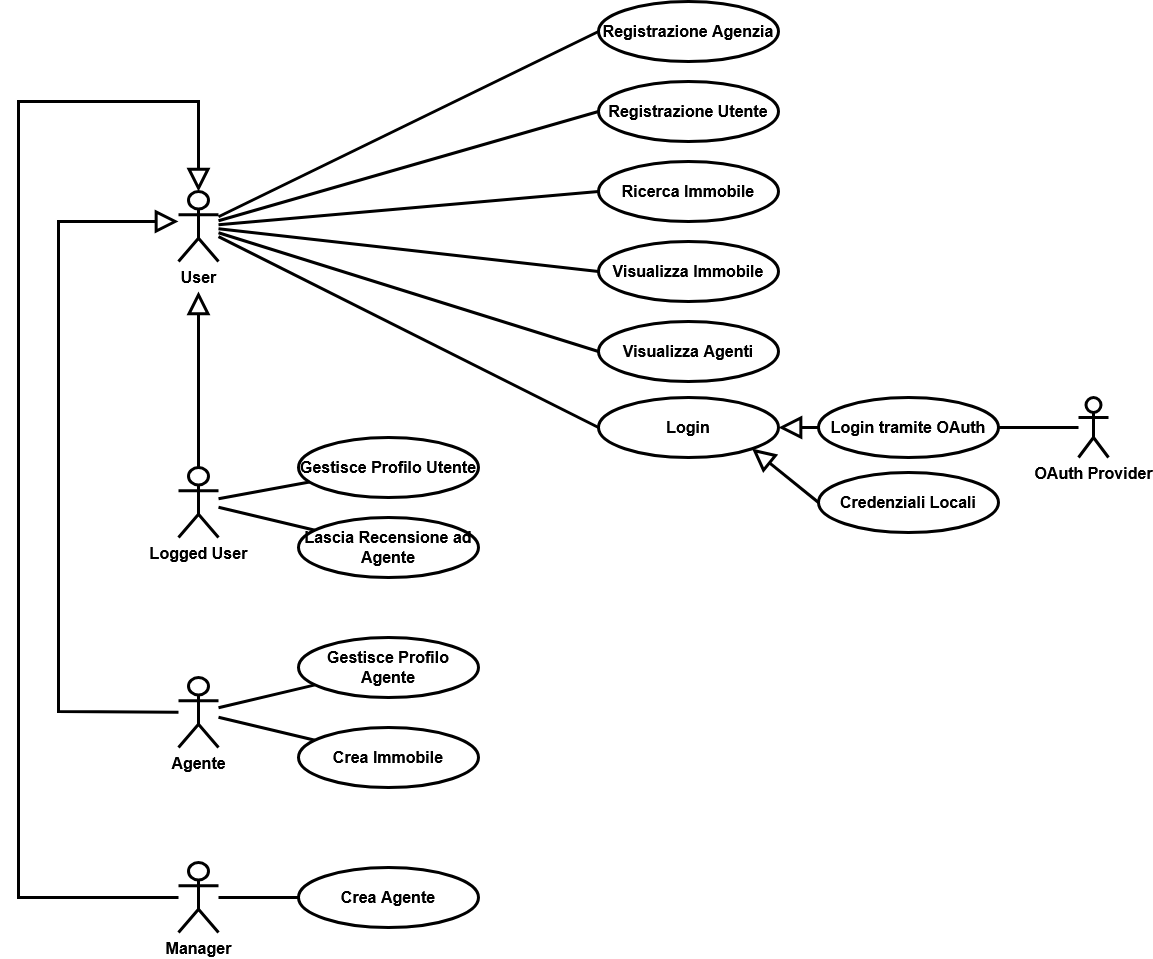

The diagram above was exported from draw.io. Its source (the exported page's mxGraphModel, read from the mxfile embedded in the PNG):
<mxGraphModel dx="3252" dy="2318" grid="1" gridSize="5" guides="1" tooltips="1" connect="1" arrows="1" fold="1" page="0" pageScale="1" pageWidth="827" pageHeight="1169" background="light-dark(#FFFFFF,#FFFFFF)" math="0" shadow="0">
  <root>
    <mxCell id="0" />
    <mxCell id="1" parent="0" />
    <mxCell id="bG69p3Ew5Q8iP_US_uUq-1" parent="1" style="shape=umlActor;verticalLabelPosition=bottom;verticalAlign=top;html=1;outlineConnect=0;fontStyle=1;fontSize=16;strokeWidth=3;" value="&lt;div&gt;User&lt;/div&gt;" vertex="1">
      <mxGeometry height="70" width="40" x="160" y="-510" as="geometry" />
    </mxCell>
    <mxCell id="bG69p3Ew5Q8iP_US_uUq-2" parent="1" style="ellipse;whiteSpace=wrap;html=1;fontStyle=1;fontSize=16;strokeWidth=3;" value="Registrazione Utente" vertex="1">
      <mxGeometry height="60" width="180" x="580" y="-620" as="geometry" />
    </mxCell>
    <mxCell id="bG69p3Ew5Q8iP_US_uUq-4" parent="1" style="ellipse;whiteSpace=wrap;html=1;fontStyle=1;fontSize=16;strokeWidth=3;" value="Login" vertex="1">
      <mxGeometry height="60" width="180" x="580" y="-304" as="geometry" />
    </mxCell>
    <mxCell id="bG69p3Ew5Q8iP_US_uUq-5" parent="1" style="ellipse;whiteSpace=wrap;html=1;fontStyle=1;fontSize=16;strokeWidth=3;" value="Ricerca Immobile" vertex="1">
      <mxGeometry height="60" width="180" x="580" y="-540" as="geometry" />
    </mxCell>
    <mxCell id="bG69p3Ew5Q8iP_US_uUq-6" parent="1" style="ellipse;whiteSpace=wrap;html=1;fontStyle=1;fontSize=16;strokeWidth=3;" value="Visualizza Immobile" vertex="1">
      <mxGeometry height="60" width="180" x="580" y="-460" as="geometry" />
    </mxCell>
    <mxCell id="bG69p3Ew5Q8iP_US_uUq-8" parent="1" style="ellipse;whiteSpace=wrap;html=1;fontStyle=1;fontSize=16;strokeWidth=3;" value="Visualizza Agenti" vertex="1">
      <mxGeometry height="60" width="180" x="580" y="-380" as="geometry" />
    </mxCell>
    <mxCell id="bG69p3Ew5Q8iP_US_uUq-9" parent="1" style="ellipse;whiteSpace=wrap;html=1;fontStyle=1;fontSize=16;strokeWidth=3;" value="Credenziali Locali" vertex="1">
      <mxGeometry height="60" width="180" x="800" y="-229" as="geometry" />
    </mxCell>
    <mxCell id="bG69p3Ew5Q8iP_US_uUq-10" parent="1" style="ellipse;whiteSpace=wrap;html=1;fontStyle=1;fontSize=16;strokeWidth=3;" value="Login tramite OAuth" vertex="1">
      <mxGeometry height="60" width="180" x="800" y="-304" as="geometry" />
    </mxCell>
    <mxCell id="bG69p3Ew5Q8iP_US_uUq-13" edge="1" parent="1" source="bG69p3Ew5Q8iP_US_uUq-10" style="endArrow=block;endSize=16;endFill=0;html=1;rounded=0;fontStyle=1;fontSize=16;strokeWidth=3;" target="bG69p3Ew5Q8iP_US_uUq-4" value="">
      <mxGeometry relative="1" width="160" as="geometry">
        <mxPoint x="890" y="-600" as="sourcePoint" />
        <mxPoint x="630" y="-620" as="targetPoint" />
      </mxGeometry>
    </mxCell>
    <mxCell id="bG69p3Ew5Q8iP_US_uUq-16" edge="1" parent="1" source="bG69p3Ew5Q8iP_US_uUq-10" style="endArrow=none;html=1;edgeStyle=orthogonalEdgeStyle;rounded=0;exitX=1;exitY=0.5;exitDx=0;exitDy=0;fontStyle=1;fontSize=16;strokeWidth=3;" target="bG69p3Ew5Q8iP_US_uUq-22" value="">
      <mxGeometry relative="1" as="geometry">
        <mxPoint x="1100" y="-560" as="sourcePoint" />
        <mxPoint x="1180" y="-570" as="targetPoint" />
      </mxGeometry>
    </mxCell>
    <mxCell id="bG69p3Ew5Q8iP_US_uUq-22" parent="1" style="shape=umlActor;verticalLabelPosition=bottom;verticalAlign=top;html=1;outlineConnect=0;fontStyle=1;fontSize=16;strokeWidth=3;" value="&lt;div&gt;OAuth Provider&lt;/div&gt;" vertex="1">
      <mxGeometry height="60" width="30" x="1060" y="-304" as="geometry" />
    </mxCell>
    <mxCell id="bG69p3Ew5Q8iP_US_uUq-24" parent="1" style="shape=umlActor;verticalLabelPosition=bottom;verticalAlign=top;html=1;outlineConnect=0;fontStyle=1;fontSize=16;strokeWidth=3;" value="&lt;div&gt;Logged User&lt;/div&gt;" vertex="1">
      <mxGeometry height="70" width="40" x="160" y="-234" as="geometry" />
    </mxCell>
    <mxCell id="bG69p3Ew5Q8iP_US_uUq-25" parent="1" style="ellipse;whiteSpace=wrap;html=1;fontStyle=1;fontSize=16;strokeWidth=3;" value="Lascia Recensione ad Agente" vertex="1">
      <mxGeometry height="60" width="180" x="280" y="-184" as="geometry" />
    </mxCell>
    <mxCell id="bG69p3Ew5Q8iP_US_uUq-27" parent="1" style="shape=umlActor;verticalLabelPosition=bottom;verticalAlign=top;html=1;outlineConnect=0;fontStyle=1;fontSize=16;strokeWidth=3;" value="Agente" vertex="1">
      <mxGeometry height="70" width="40" x="160" y="-24" as="geometry" />
    </mxCell>
    <mxCell id="bG69p3Ew5Q8iP_US_uUq-30" parent="1" style="shape=umlActor;verticalLabelPosition=bottom;verticalAlign=top;html=1;outlineConnect=0;fontStyle=1;fontSize=16;strokeWidth=3;" value="Manager" vertex="1">
      <mxGeometry height="70" width="40" x="160" y="161" as="geometry" />
    </mxCell>
    <mxCell id="bG69p3Ew5Q8iP_US_uUq-31" parent="1" style="ellipse;whiteSpace=wrap;html=1;fontStyle=1;fontSize=16;strokeWidth=3;" value="Crea Immobile" vertex="1">
      <mxGeometry height="60" width="180" x="280" y="26" as="geometry" />
    </mxCell>
    <mxCell id="bG69p3Ew5Q8iP_US_uUq-32" parent="1" style="ellipse;whiteSpace=wrap;html=1;fontStyle=1;fontSize=16;strokeWidth=3;" value="Crea Agente" vertex="1">
      <mxGeometry height="60" width="180" x="280" y="166" as="geometry" />
    </mxCell>
    <mxCell id="bG69p3Ew5Q8iP_US_uUq-33" parent="1" style="ellipse;whiteSpace=wrap;html=1;fontStyle=1;fontSize=16;strokeWidth=3;" value="Gestisce Profilo Agente" vertex="1">
      <mxGeometry height="60" width="180" x="280" y="-64" as="geometry" />
    </mxCell>
    <mxCell id="bG69p3Ew5Q8iP_US_uUq-34" parent="1" style="ellipse;whiteSpace=wrap;html=1;fontStyle=1;fontSize=16;strokeWidth=3;" value="Gestisce Profilo Utente" vertex="1">
      <mxGeometry height="60" width="180" x="280" y="-264" as="geometry" />
    </mxCell>
    <mxCell id="bG69p3Ew5Q8iP_US_uUq-35" edge="1" parent="1" source="bG69p3Ew5Q8iP_US_uUq-24" style="endArrow=block;endSize=16;endFill=0;html=1;rounded=0;fontStyle=1;fontSize=16;strokeWidth=3;" value="">
      <mxGeometry relative="1" width="160" as="geometry">
        <mxPoint x="303" y="-359" as="sourcePoint" />
        <mxPoint x="180" y="-410" as="targetPoint" />
      </mxGeometry>
    </mxCell>
    <mxCell id="bG69p3Ew5Q8iP_US_uUq-36" edge="1" parent="1" source="bG69p3Ew5Q8iP_US_uUq-30" style="endArrow=block;endSize=16;endFill=0;html=1;rounded=0;entryX=0.5;entryY=0;entryDx=0;entryDy=0;entryPerimeter=0;fontStyle=1;fontSize=16;strokeWidth=3;" target="bG69p3Ew5Q8iP_US_uUq-1" value="">
      <mxGeometry relative="1" width="160" as="geometry">
        <Array as="points">
          <mxPoint y="196" />
          <mxPoint y="-600" />
          <mxPoint x="180" y="-600" />
        </Array>
        <mxPoint x="230" y="-148" as="sourcePoint" />
        <mxPoint x="420" y="-600" as="targetPoint" />
      </mxGeometry>
    </mxCell>
    <mxCell id="bG69p3Ew5Q8iP_US_uUq-37" edge="1" parent="1" source="bG69p3Ew5Q8iP_US_uUq-27" style="endArrow=block;endSize=16;endFill=0;html=1;rounded=0;fontStyle=1;fontSize=16;strokeWidth=3;" value="">
      <mxGeometry relative="1" width="160" as="geometry">
        <Array as="points">
          <mxPoint x="40" y="10" />
          <mxPoint x="40" y="-480" />
        </Array>
        <mxPoint x="170" y="-180" as="sourcePoint" />
        <mxPoint x="160" y="-480" as="targetPoint" />
      </mxGeometry>
    </mxCell>
    <mxCell id="bG69p3Ew5Q8iP_US_uUq-38" edge="1" parent="1" source="bG69p3Ew5Q8iP_US_uUq-3" style="endArrow=none;html=1;rounded=0;exitX=0;exitY=0.5;exitDx=0;exitDy=0;fontStyle=1;fontSize=16;strokeWidth=3;" target="bG69p3Ew5Q8iP_US_uUq-1" value="">
      <mxGeometry relative="1" as="geometry">
        <mxPoint x="40" y="-500" as="sourcePoint" />
        <mxPoint x="170" y="-400" as="targetPoint" />
      </mxGeometry>
    </mxCell>
    <mxCell id="bG69p3Ew5Q8iP_US_uUq-41" edge="1" parent="1" source="bG69p3Ew5Q8iP_US_uUq-1" style="endArrow=none;html=1;rounded=0;entryX=0;entryY=0.5;entryDx=0;entryDy=0;fontStyle=1;fontSize=16;strokeWidth=3;" target="bG69p3Ew5Q8iP_US_uUq-2" value="">
      <mxGeometry relative="1" as="geometry">
        <mxPoint x="170" y="-400" as="sourcePoint" />
        <mxPoint x="480" y="-570" as="targetPoint" />
      </mxGeometry>
    </mxCell>
    <mxCell id="bG69p3Ew5Q8iP_US_uUq-42" edge="1" parent="1" source="bG69p3Ew5Q8iP_US_uUq-1" style="endArrow=none;html=1;rounded=0;entryX=0;entryY=0.5;entryDx=0;entryDy=0;fontStyle=1;fontSize=16;strokeWidth=3;" target="bG69p3Ew5Q8iP_US_uUq-4" value="">
      <mxGeometry relative="1" as="geometry">
        <mxPoint x="170" y="-400" as="sourcePoint" />
        <mxPoint x="500" y="-410" as="targetPoint" />
      </mxGeometry>
    </mxCell>
    <mxCell id="bG69p3Ew5Q8iP_US_uUq-43" edge="1" parent="1" source="bG69p3Ew5Q8iP_US_uUq-1" style="endArrow=none;html=1;rounded=0;entryX=0;entryY=0.5;entryDx=0;entryDy=0;fontStyle=1;fontSize=16;strokeWidth=3;" target="bG69p3Ew5Q8iP_US_uUq-5" value="">
      <mxGeometry relative="1" as="geometry">
        <mxPoint x="170" y="-400" as="sourcePoint" />
        <mxPoint x="520" y="-490" as="targetPoint" />
      </mxGeometry>
    </mxCell>
    <mxCell id="bG69p3Ew5Q8iP_US_uUq-44" edge="1" parent="1" source="bG69p3Ew5Q8iP_US_uUq-1" style="endArrow=none;html=1;rounded=0;entryX=0;entryY=0.5;entryDx=0;entryDy=0;fontStyle=1;fontSize=16;strokeWidth=3;" target="bG69p3Ew5Q8iP_US_uUq-8" value="">
      <mxGeometry relative="1" as="geometry">
        <mxPoint x="170" y="-400" as="sourcePoint" />
        <mxPoint x="660" y="-440" as="targetPoint" />
      </mxGeometry>
    </mxCell>
    <mxCell id="bG69p3Ew5Q8iP_US_uUq-45" edge="1" parent="1" source="bG69p3Ew5Q8iP_US_uUq-1" style="endArrow=none;html=1;rounded=0;entryX=0;entryY=0.5;entryDx=0;entryDy=0;fontStyle=1;fontSize=16;strokeWidth=3;" target="bG69p3Ew5Q8iP_US_uUq-6" value="">
      <mxGeometry relative="1" as="geometry">
        <mxPoint x="170" y="-400" as="sourcePoint" />
        <mxPoint x="590" y="-340" as="targetPoint" />
      </mxGeometry>
    </mxCell>
    <mxCell id="bG69p3Ew5Q8iP_US_uUq-46" edge="1" parent="1" source="bG69p3Ew5Q8iP_US_uUq-31" style="endArrow=none;html=1;rounded=0;fontStyle=1;fontSize=16;strokeWidth=3;" target="bG69p3Ew5Q8iP_US_uUq-27" value="">
      <mxGeometry relative="1" as="geometry">
        <mxPoint x="250" y="-234" as="sourcePoint" />
        <mxPoint x="170" y="-164" as="targetPoint" />
      </mxGeometry>
    </mxCell>
    <mxCell id="bG69p3Ew5Q8iP_US_uUq-47" edge="1" parent="1" source="bG69p3Ew5Q8iP_US_uUq-27" style="endArrow=none;html=1;rounded=0;fontStyle=1;fontSize=16;strokeWidth=3;" target="bG69p3Ew5Q8iP_US_uUq-33" value="">
      <mxGeometry relative="1" as="geometry">
        <mxPoint x="170" y="-164" as="sourcePoint" />
        <mxPoint x="490" y="-84" as="targetPoint" />
      </mxGeometry>
    </mxCell>
    <mxCell id="bG69p3Ew5Q8iP_US_uUq-48" edge="1" parent="1" source="bG69p3Ew5Q8iP_US_uUq-30" style="endArrow=none;html=1;rounded=0;fontStyle=1;fontSize=16;strokeWidth=3;" target="bG69p3Ew5Q8iP_US_uUq-32" value="">
      <mxGeometry relative="1" as="geometry">
        <mxPoint x="430" y="-214" as="sourcePoint" />
        <mxPoint x="460" y="26" as="targetPoint" />
      </mxGeometry>
    </mxCell>
    <mxCell id="bG69p3Ew5Q8iP_US_uUq-49" edge="1" parent="1" source="bG69p3Ew5Q8iP_US_uUq-34" style="endArrow=none;html=1;rounded=0;fontStyle=1;fontSize=16;strokeWidth=3;" target="bG69p3Ew5Q8iP_US_uUq-24" value="">
      <mxGeometry relative="1" as="geometry">
        <mxPoint x="-20" y="-214" as="sourcePoint" />
        <mxPoint x="-130" y="-214" as="targetPoint" />
      </mxGeometry>
    </mxCell>
    <mxCell id="bG69p3Ew5Q8iP_US_uUq-50" edge="1" parent="1" source="bG69p3Ew5Q8iP_US_uUq-25" style="endArrow=none;html=1;rounded=0;fontStyle=1;fontSize=16;strokeWidth=3;" target="bG69p3Ew5Q8iP_US_uUq-24" value="">
      <mxGeometry relative="1" as="geometry">
        <mxPoint x="-80" y="-84" as="sourcePoint" />
        <mxPoint x="-130" y="-214" as="targetPoint" />
      </mxGeometry>
    </mxCell>
    <mxCell id="bG69p3Ew5Q8iP_US_uUq-60" edge="1" parent="1" source="bG69p3Ew5Q8iP_US_uUq-9" style="endArrow=block;endSize=16;endFill=0;html=1;rounded=0;exitX=0;exitY=0.5;exitDx=0;exitDy=0;entryX=1;entryY=1;entryDx=0;entryDy=0;fontStyle=1;fontSize=16;strokeWidth=3;" target="bG69p3Ew5Q8iP_US_uUq-4" value="">
      <mxGeometry relative="1" width="160" as="geometry">
        <Array as="points" />
        <mxPoint x="820" y="-660" as="sourcePoint" />
        <mxPoint x="670" y="-540" as="targetPoint" />
      </mxGeometry>
    </mxCell>
    <mxCell id="bG69p3Ew5Q8iP_US_uUq-3" parent="1" style="ellipse;whiteSpace=wrap;html=1;fontStyle=1;fontSize=16;strokeWidth=3;" value="Registrazione Agenzia" vertex="1">
      <mxGeometry height="60" width="180" x="580" y="-700" as="geometry" />
    </mxCell>
  </root>
</mxGraphModel>